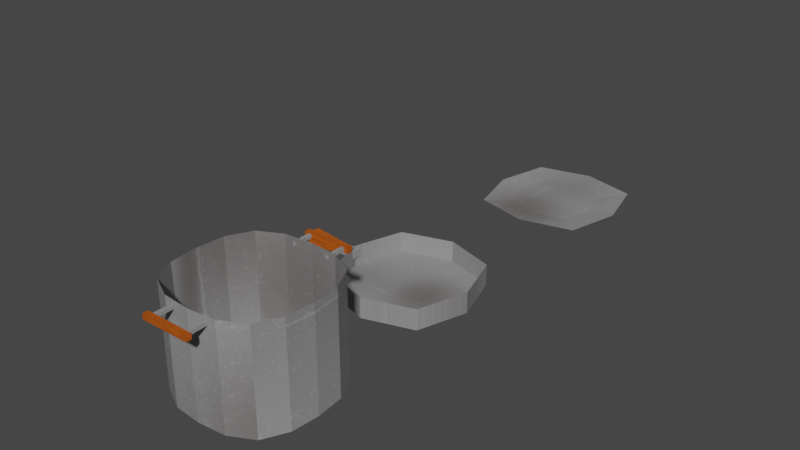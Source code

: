 # Source: cosasdecocina.blend  (saved by Blender 3.6.11; exported with 4.5.12 LTS)
import bpy
from mathutils import Matrix  # noqa: F401  (used for matrix-valued properties, if any)

bpy.ops.wm.read_factory_settings(use_empty=True)
scene = bpy.context.scene
scene.name = 'Scene'

# ---- collections
col_collection = bpy.data.collections.new('Collection'); scene.collection.children.link(col_collection)

# ---- images (referenced by path relative to the original .blend; pixels are not part of the script)
import os
ASSET_DIR = os.environ.get("B2B_ASSET_DIR", "")  # directory of the original .blend (textures are referenced by path, not embedded)
HERE = os.path.dirname(os.path.abspath(__file__))  # packed textures are extracted next to this script under _unpacked/

def load_image(name, relpath, width, height, colorspace="sRGB"):
    """Load a texture the original file referenced (path relative to the .blend, or extracted next to this script)."""
    p = next((c for c in (os.path.join(HERE, relpath), os.path.join(ASSET_DIR, relpath)) if relpath and os.path.exists(c)), "")
    if p:
        img = bpy.data.images.load(p, check_existing=True)
        img.name = name
    else:  # same state as the original file: an image datablock whose file is absent (Cycles renders it pink)
        img = bpy.data.images.new(name, width, height)
        img.source = "FILE"
        img.filepath = "//" + (relpath or name)
    img.colorspace_settings.name = colorspace
    return img
img_cocina_png = load_image('Cocina.png', '_unpacked/Cocina.7d474711.png', 1024, 1024, 'sRGB')

# ---- materials (node trees are filled in below, after node groups)
mat_textura = bpy.data.materials.new('Textura')
mat_textura.use_transparent_shadow = False

# ---- material node trees
mat_textura.use_nodes = True; mat_textura.node_tree.nodes.clear()
_N = mat_textura.node_tree.nodes; _L = mat_textura.node_tree.links
n0 = _N.new('ShaderNodeBsdfPrincipled'); n0.name = 'Principled BSDF'; n0.location = (10, 300)
n0.distribution = 'GGX'
n0.subsurface_method = 'RANDOM_WALK_SKIN'
n0.inputs[3].default_value = 1.45
n0.inputs[27].default_value = (0.0, 0.0, 0.0, 1.0)
n0.inputs[28].default_value = 1.0
n1 = _N.new('ShaderNodeOutputMaterial'); n1.name = 'Material Output'; n1.location = (300, 300)
n2 = _N.new('ShaderNodeTexImage'); n2.name = 'Image Texture'; n2.location = (-443, 284)
n2.image = img_cocina_png
_L.new(n0.outputs[0], n1.inputs[0])
_L.new(n2.outputs[0], n0.inputs[0])
n1.is_active_output = True

# ---- world
world_world = bpy.data.worlds.new('World'); scene.world = world_world
world_world.use_nodes = True; world_world.node_tree.nodes.clear()
_N = world_world.node_tree.nodes; _L = world_world.node_tree.links
n0 = _N.new('ShaderNodeOutputWorld'); n0.name = 'World Output'; n0.location = (300, 300)
n1 = _N.new('ShaderNodeBackground'); n1.name = 'Background'; n1.location = (10, 300)
n1.inputs[0].default_value = (0.05088, 0.05088, 0.05088, 1.0)
_L.new(n1.outputs[0], n0.inputs[0])
n0.is_active_output = True
world_world.color = (0.05088, 0.05088, 0.05088)
world_world.use_sun_shadow = False
world_world.sun_shadow_jitter_overblur = 0.0

# ---- meshes
me_plane = bpy.data.meshes.new('Plane')
me_plane.from_pydata([(-1.0, -1.0, 0.0), (1.0, -1.0, 0.0), (-1.0, 1.0, 0.0), (1.0, 1.0, 0.0), (-1.282, 0.0, 0.0), (0.0, -1.282, 0.0), (1.282, 0.0, 0.0), (0.0, 1.282, 0.0), (-1.234, -0.5408, 0.0), (0.5408, -1.234, 0.0), (1.234, 0.5408, 0.0), (-0.5408, 1.234, 0.0), (-1.234, 0.5408, 0.0), (-0.5408, -1.234, 0.0), (1.234, -0.5408, 0.0), (0.5408, 1.234, 0.0), (-1.234, -0.5408, 2.008), (-1.0, -1.0, 2.008), (0.5408, -1.234, 2.008), (1.0, -1.0, 2.008), (1.234, 0.5408, 2.008), (1.0, 1.0, 2.008), (-0.5408, 1.234, 2.008), (-1.0, 1.0, 2.008), (-1.234, 0.5408, 2.008), (-1.282, 0.0, 2.008), (-0.5408, -1.234, 2.008), (0.0, -1.282, 2.008), (1.234, -0.5408, 2.008), (1.282, 0.0, 2.008), (0.5408, 1.234, 2.008), (0.0, 1.282, 2.008), (-1.208, -0.5295, 0.04028), (-0.979, -0.979, 0.04028), (0.5295, -1.208, 0.04028), (0.979, -0.979, 0.04028), (1.208, 0.5295, 0.04028), (0.979, 0.979, 0.04028), (-0.5295, 1.208, 0.04028), (-0.979, 0.979, 0.04028), (-1.208, 0.5295, 0.04028), (-1.255, -3.129e-10, 0.04028), (-0.5295, -1.208, 0.04028), (2.347e-10, -1.255, 0.04028), (1.208, -0.5295, 0.04028), (1.255, -3.129e-10, 0.04028), (0.5295, 1.208, 0.04028), (2.347e-10, 1.255, 0.04028), (-0.4668, -1.708, 1.838), (-0.4668, -1.708, 1.941), (-0.4668, -1.604, 1.838), (-0.4668, -1.604, 1.941), (0.4668, -1.708, 1.838), (0.4668, -1.708, 1.941), (0.4668, -1.604, 1.838), (0.4668, -1.604, 1.941), (0.3881, -1.674, 1.857), (0.3881, -1.674, 1.922), (0.323, -1.674, 1.857), (0.323, -1.674, 1.922), (0.3881, -1.243, 1.857), (0.3881, -1.243, 1.922), (0.323, -1.243, 1.857), (0.323, -1.243, 1.922), (-0.3219, -1.674, 1.857), (-0.3219, -1.674, 1.922), (-0.387, -1.674, 1.857), (-0.387, -1.674, 1.922), (-0.3219, -1.243, 1.857), (-0.3219, -1.243, 1.922), (-0.387, -1.243, 1.857), (-0.387, -1.243, 1.922), (-0.4668, 1.706, 1.838), (-0.4668, 1.706, 1.941), (-0.4668, 1.602, 1.838), (-0.4668, 1.602, 1.941), (0.4668, 1.706, 1.838), (0.4668, 1.706, 1.941), (0.4668, 1.602, 1.838), (0.4668, 1.602, 1.941), (0.3881, 1.672, 1.857), (0.3881, 1.672, 1.922), (0.323, 1.672, 1.857), (0.323, 1.672, 1.922), (0.3881, 1.241, 1.857), (0.3881, 1.241, 1.922), (0.323, 1.241, 1.857), (0.323, 1.241, 1.922), (-0.3219, 1.672, 1.857), (-0.3219, 1.672, 1.922), (-0.387, 1.672, 1.857), (-0.387, 1.672, 1.922), (-0.3219, 1.241, 1.857), (-0.3219, 1.241, 1.922), (-0.387, 1.241, 1.857), (-0.387, 1.241, 1.922)], [], [(6, 10, 20, 29), (7, 11, 22, 31), (5, 13, 0, 8, 4, 12, 2, 11, 7, 15, 3, 10, 6, 14, 1, 9), (9, 1, 19, 18), (30, 31, 47, 46), (10, 3, 21, 20), (5, 9, 18, 27), (11, 2, 23, 22), (4, 8, 16, 25), (12, 4, 25, 24), (2, 12, 24, 23), (13, 5, 27, 26), (0, 13, 26, 17), (14, 6, 29, 28), (1, 14, 28, 19), (15, 7, 31, 30), (8, 0, 17, 16), (3, 15, 30, 21), (43, 34, 35, 44, 45, 36, 37, 46, 47, 38, 39, 40, 41, 32, 33, 42), (16, 17, 33, 32), (21, 30, 46, 37), (31, 22, 38, 47), (18, 19, 35, 34), (29, 20, 36, 45), (20, 21, 37, 36), (27, 18, 34, 43), (22, 23, 39, 38), (25, 16, 32, 41), (24, 25, 41, 40), (23, 24, 40, 39), (26, 27, 43, 42), (17, 26, 42, 33), (28, 29, 45, 44), (19, 28, 44, 35), (48, 49, 51, 50), (50, 51, 55, 54), (54, 55, 53, 52), (52, 53, 49, 48), (50, 54, 52, 48), (55, 51, 49, 53), (56, 57, 59, 58), (58, 59, 63, 62), (62, 63, 61, 60), (60, 61, 57, 56), (58, 62, 60, 56), (63, 59, 57, 61), (64, 65, 67, 66), (66, 67, 71, 70), (70, 71, 69, 68), (68, 69, 65, 64), (66, 70, 68, 64), (71, 67, 65, 69), (72, 74, 75, 73), (74, 78, 79, 75), (78, 76, 77, 79), (76, 72, 73, 77), (74, 72, 76, 78), (79, 77, 73, 75), (80, 82, 83, 81), (82, 86, 87, 83), (86, 84, 85, 87), (84, 80, 81, 85), (82, 80, 84, 86), (87, 85, 81, 83), (88, 90, 91, 89), (90, 94, 95, 91), (94, 92, 93, 95), (92, 88, 89, 93), (90, 88, 92, 94), (95, 93, 89, 91)])
_uv = me_plane.uv_layers.new(name='UVMap')
_uv.uv.foreach_set('vector', [0.4433, 0.0, 0.5107, 2.889e-05, 0.5107, 0.2504, 0.4433, 0.2504, 0.4433, 0.2506, 0.5107, 0.2506, 0.5107, 0.501, 0.4433, 0.5009, 0.3185, 0.1733, 0.3067, 0.24, 0.2725, 0.2945, 0.2129, 0.3185, 0.1452, 0.3185, 0.07852, 0.3067, 0.02405, 0.2725, 0.0, 0.2129, 0.0, 0.1452, 0.01187, 0.07852, 0.046, 0.02405, 0.1056, 0.0, 0.1733, 0.0, 0.24, 0.01187, 0.2945, 0.046, 0.3185, 0.1056, 0.5448, 0.3182, 0.6021, 0.3184, 0.6021, 0.5687, 0.5448, 0.5686, 0.568, 0.4427, 0.568, 0.3753, 0.8134, 0.3753, 0.8134, 0.4413, 0.5107, 2.889e-05, 0.568, 0.0001704, 0.568, 0.2506, 0.5107, 0.2504, 0.4774, 0.3182, 0.5448, 0.3182, 0.5448, 0.5686, 0.4774, 0.5686, 0.5107, 0.2506, 0.568, 0.2507, 0.568, 0.5011, 0.5107, 0.501, 0.6927, 0.0, 0.7602, 2.889e-05, 0.7602, 0.2504, 0.6927, 0.2504, 0.6252, 2.888e-05, 0.6927, 0.0, 0.6927, 0.2504, 0.6252, 0.2504, 0.568, 0.0001704, 0.6252, 2.888e-05, 0.6252, 0.2504, 0.568, 0.2506, 0.4099, 0.3182, 0.4774, 0.3182, 0.4774, 0.5686, 0.4099, 0.5686, 0.3526, 0.3184, 0.4099, 0.3182, 0.4099, 0.5686, 0.3526, 0.5687, 0.3758, 2.888e-05, 0.4433, 0.0, 0.4433, 0.2504, 0.3758, 0.2504, 0.3185, 0.0001704, 0.3758, 2.888e-05, 0.3758, 0.2504, 0.3185, 0.2506, 0.3758, 0.2506, 0.4433, 0.2506, 0.4433, 0.5009, 0.3758, 0.501, 0.7602, 2.889e-05, 0.8174, 0.0001704, 0.8174, 0.2506, 0.7602, 0.2504, 0.3185, 0.2507, 0.3758, 0.2506, 0.3758, 0.501, 0.3185, 0.5011, 0.3118, 0.4882, 0.3002, 0.5535, 0.2668, 0.6068, 0.2084, 0.6304, 0.1421, 0.6304, 0.07688, 0.6187, 0.02354, 0.5853, 0.0, 0.527, 0.0, 0.4607, 0.01162, 0.3954, 0.04504, 0.3421, 0.1034, 0.3185, 0.1697, 0.3185, 0.235, 0.3302, 0.2883, 0.3636, 0.3118, 0.4219, 0.568, 0.5584, 0.5681, 0.5011, 0.8135, 0.5037, 0.8134, 0.5598, 0.5681, 0.5, 0.568, 0.4427, 0.8134, 0.4413, 0.8135, 0.4974, 0.568, 0.3753, 0.568, 0.3078, 0.8134, 0.3092, 0.8134, 0.3753, 0.05274, 0.3125, 0.05288, 0.2552, 0.2982, 0.2578, 0.2981, 0.3139, 0.7203, 0.4729, 0.7203, 0.4055, 0.9657, 0.4069, 0.9657, 0.4729, 0.7203, 0.4055, 0.7205, 0.3482, 0.9659, 0.3508, 0.9657, 0.4069, 0.05271, 0.3799, 0.05274, 0.3125, 0.2981, 0.3139, 0.2981, 0.3799, 0.568, 0.3078, 0.5681, 0.2506, 0.8135, 0.2532, 0.8134, 0.3092, 0.7203, 0.2235, 0.568, 0.5584, 0.8134, 0.5598, 0.9657, 0.2235, 0.7203, 0.2909, 0.7203, 0.2235, 0.9657, 0.2235, 0.9657, 0.2895, 0.7205, 0.3482, 0.7203, 0.2909, 0.9657, 0.2895, 0.9659, 0.3456, 0.05274, 0.4474, 0.05271, 0.3799, 0.2981, 0.3799, 0.2981, 0.446, 0.05288, 0.5047, 0.05274, 0.4474, 0.2981, 0.446, 0.2982, 0.502, 0.7203, 0.5404, 0.7203, 0.4729, 0.9657, 0.4729, 0.9657, 0.539, 0.7205, 0.5977, 0.7203, 0.5404, 0.9657, 0.539, 0.9659, 0.595, 0.4393, 0.6953, 0.4393, 0.8066, 0.328, 0.8066, 0.328, 0.6953, 0.6149, 0.8677, 0.6149, 0.9306, 0.0491, 0.9306, 0.0491, 0.8677, 0.4393, 0.8066, 0.4393, 0.9179, 0.328, 0.9179, 0.328, 0.8066, 0.6149, 0.8047, 0.6149, 0.8677, 0.0491, 0.8677, 0.0491, 0.8047, 0.0491, 0.7417, 0.6149, 0.7417, 0.6149, 0.8047, 0.0491, 0.8047, 0.0491, 0.6787, 0.6149, 0.6787, 0.6149, 0.7417, 0.0491, 0.7417, 0.3656, 0.6023, 0.366, 0.5942, 0.3741, 0.5945, 0.3737, 0.6026, 0.3733, 0.6107, 0.3737, 0.6026, 0.4273, 0.6051, 0.427, 0.6132, 0.3652, 0.6104, 0.3656, 0.6023, 0.3737, 0.6026, 0.3733, 0.6107, 0.3737, 0.6026, 0.3741, 0.5945, 0.4277, 0.597, 0.4273, 0.6051, 0.4277, 0.597, 0.4814, 0.5994, 0.481, 0.6075, 0.4273, 0.6051, 0.4806, 0.6157, 0.427, 0.6132, 0.4273, 0.6051, 0.481, 0.6075, 0.3648, 0.6185, 0.3652, 0.6104, 0.3733, 0.6107, 0.373, 0.6188, 0.373, 0.6188, 0.3733, 0.6107, 0.427, 0.6132, 0.4266, 0.6213, 0.3645, 0.6266, 0.3648, 0.6185, 0.373, 0.6188, 0.3726, 0.627, 0.3726, 0.627, 0.373, 0.6188, 0.4266, 0.6213, 0.4262, 0.6294, 0.427, 0.6132, 0.4806, 0.6157, 0.4803, 0.6238, 0.4266, 0.6213, 0.4799, 0.6319, 0.4262, 0.6294, 0.4266, 0.6213, 0.4803, 0.6238, 0.5429, 0.6914, 0.6542, 0.6914, 0.6542, 0.8027, 0.5429, 0.8027, 0.0622, 0.8591, 0.5861, 0.8591, 0.5861, 0.9174, 0.0622, 0.9174, 0.5429, 0.8027, 0.6542, 0.8027, 0.6542, 0.914, 0.5429, 0.914, 0.0622, 0.8008, 0.5861, 0.8008, 0.5861, 0.8591, 0.0622, 0.8591, 0.0622, 0.8008, 0.0622, 0.7425, 0.5861, 0.7425, 0.5861, 0.8008, 0.0622, 0.7425, 0.0622, 0.6841, 0.5861, 0.6841, 0.5861, 0.7425, 0.3722, 0.6351, 0.3641, 0.6347, 0.3645, 0.6266, 0.3726, 0.627, 0.4259, 0.6375, 0.3722, 0.6351, 0.3726, 0.627, 0.4262, 0.6294, 0.3718, 0.6432, 0.3637, 0.6428, 0.3641, 0.6347, 0.3722, 0.6351, 0.4255, 0.6456, 0.3718, 0.6432, 0.3722, 0.6351, 0.4259, 0.6375, 0.4799, 0.6319, 0.4795, 0.64, 0.4259, 0.6375, 0.4262, 0.6294, 0.4255, 0.6456, 0.4259, 0.6375, 0.4795, 0.64, 0.4791, 0.6481, 0.3715, 0.6513, 0.3634, 0.6509, 0.3637, 0.6428, 0.3718, 0.6432, 0.4251, 0.6537, 0.3715, 0.6513, 0.3718, 0.6432, 0.4255, 0.6456, 0.3711, 0.6594, 0.363, 0.659, 0.3634, 0.6509, 0.3715, 0.6513, 0.4247, 0.6618, 0.3711, 0.6594, 0.3715, 0.6513, 0.4251, 0.6537, 0.4791, 0.6481, 0.4788, 0.6562, 0.4251, 0.6537, 0.4255, 0.6456, 0.4247, 0.6618, 0.4251, 0.6537, 0.4788, 0.6562, 0.4784, 0.6643])
me_plane.materials.append(mat_textura)
me_plane.update()
me_plane_001 = bpy.data.meshes.new('Plane.001')
me_plane_001.from_pydata([(-1.0, -1.0, 0.0), (1.0, -1.0, 0.0), (-1.0, 1.0, 0.0), (1.0, 1.0, 0.0), (-1.314, 4.681e-09, 0.0), (-3.511e-09, -1.314, 0.0), (1.314, 4.681e-09, 0.0), (-3.511e-09, 1.314, 0.0), (-1.314, 4.681e-09, 0.4169), (-1.0, -1.0, 0.4169), (-3.511e-09, -1.314, 0.4169), (1.0, -1.0, 0.4169), (1.314, 4.681e-09, 0.4169), (1.0, 1.0, 0.4169), (-3.511e-09, 1.314, 0.4169), (-1.0, 1.0, 0.4169), (-3.03e-09, 1.286, 0.02494), (-0.9783, 0.9783, 0.02494), (1.286, 4.418e-09, 0.02494), (0.9783, 0.9783, 0.02494), (-3.03e-09, -1.286, 0.02494), (0.9783, -0.9783, 0.02494), (-1.286, 4.418e-09, 0.02494), (-0.9783, -0.9783, 0.02494), (-1.578, -0.07793, 0.1943), (-1.578, -0.07793, 0.3501), (-1.578, 0.07793, 0.1943), (-1.578, 0.07793, 0.3501), (-1.256, -0.07793, 0.1943), (-1.256, -0.07793, 0.3501), (-1.256, 0.07793, 0.1943), (-1.256, 0.07793, 0.3501), (-2.468, 0.02696, 0.2452), (-2.357, 0.1306, 0.1416), (-2.357, -0.1306, 0.1416), (-2.468, -0.02696, 0.2452), (-2.357, -0.1306, 0.4028), (-2.468, -0.02696, 0.2992), (-2.357, 0.1306, 0.4028), (-2.468, 0.02696, 0.2992)], [], [(6, 3, 13, 12), (1, 6, 12, 11), (5, 0, 4, 2, 7, 3, 6, 1), (2, 4, 8, 15), (13, 14, 16, 19), (4, 0, 9, 8), (3, 7, 14, 13), (0, 5, 10, 9), (7, 2, 15, 14), (5, 1, 11, 10), (20, 21, 18, 19, 16, 17, 22, 23), (9, 10, 20, 23), (8, 9, 23, 22), (12, 13, 19, 18), (11, 12, 18, 21), (15, 8, 22, 17), (10, 11, 21, 20), (14, 15, 17, 16), (24, 25, 36, 34), (26, 27, 31, 30), (30, 31, 29, 28), (28, 29, 25, 24), (26, 30, 28, 24), (31, 27, 25, 29), (27, 26, 33, 38), (26, 24, 34, 33), (25, 27, 38, 36), (33, 34, 35, 32), (34, 36, 37, 35), (36, 38, 39, 37), (38, 33, 32, 39), (35, 37, 39, 32)])
_uv = me_plane_001.uv_layers.new(name='UVMap')
_uv.uv.foreach_set('vector', [0.84, 0.3524, 0.84, 0.6432, 0.84, 0.6432, 0.84, 0.3524, 0.84, 0.06154, 0.84, 0.3524, 0.84, 0.3524, 0.84, 0.06154, 0.5492, 0.06154, 0.2584, 0.06154, 0.2584, 0.3524, 0.2584, 0.6432, 0.5492, 0.6432, 0.84, 0.6432, 0.84, 0.3524, 0.84, 0.06154, 0.2584, 0.6432, 0.2584, 0.3524, 0.2584, 0.3524, 0.2584, 0.6432, 0.84, 0.6432, 0.5492, 0.6432, 0.5492, 0.6432, 0.84, 0.6432, 0.2584, 0.3524, 0.2584, 0.06154, 0.2584, 0.06154, 0.2584, 0.3524, 0.84, 0.6432, 0.5492, 0.6432, 0.5492, 0.6432, 0.84, 0.6432, 0.2584, 0.06154, 0.5492, 0.06154, 0.5492, 0.06154, 0.2584, 0.06154, 0.5492, 0.6432, 0.2584, 0.6432, 0.2584, 0.6432, 0.5492, 0.6432, 0.5492, 0.06154, 0.84, 0.06154, 0.84, 0.06154, 0.5492, 0.06154, 0.5492, 0.06154, 0.84, 0.06154, 0.84, 0.3524, 0.84, 0.6432, 0.5492, 0.6432, 0.2584, 0.6432, 0.2584, 0.3524, 0.2584, 0.06154, 0.2584, 0.06154, 0.5492, 0.06154, 0.5492, 0.06154, 0.2584, 0.06154, 0.2584, 0.3524, 0.2584, 0.06154, 0.2584, 0.06154, 0.2584, 0.3524, 0.84, 0.3524, 0.84, 0.6432, 0.84, 0.6432, 0.84, 0.3524, 0.84, 0.06154, 0.84, 0.3524, 0.84, 0.3524, 0.84, 0.06154, 0.2584, 0.6432, 0.2584, 0.3524, 0.2584, 0.3524, 0.2584, 0.6432, 0.5492, 0.06154, 0.84, 0.06154, 0.84, 0.06154, 0.5492, 0.06154, 0.5492, 0.6432, 0.2584, 0.6432, 0.2584, 0.6432, 0.5492, 0.6432, 0.08321, 0.8598, 0.08321, 0.7652, 0.557, 0.7332, 0.557, 0.8918, 0.6996, 0.01168, 0.8285, 0.01168, 0.8285, 0.2773, 0.6996, 0.2773, 0.9932, 0.1289, 0.8643, 0.1289, 0.8643, 0.0, 0.9932, 7.451e-09, 0.4757, 0.0, 0.6046, 0.0, 0.6046, 0.2657, 0.4757, 0.2657, 0.1803, 0.01168, 0.1803, 0.2773, 0.0514, 0.2773, 0.0514, 0.01168, 0.3886, 0.0, 0.3886, 0.2657, 0.2597, 0.2657, 0.2597, 0.0, 0.6458, 0.7415, 0.6458, 0.8522, 0.09139, 0.8896, 0.09139, 0.7041, 0.6076, 0.7525, 0.6076, 0.8561, 0.08904, 0.8911, 0.08904, 0.7175, 0.02766, 0.8625, 0.02766, 0.7625, 0.5283, 0.7287, 0.5283, 0.8963, 0.08904, 0.7175, 0.08904, 0.8911, 0.01772, 0.8222, 0.01772, 0.7864, 0.557, 0.8918, 0.557, 0.7332, 0.6222, 0.7962, 0.6222, 0.8289, 0.5283, 0.8963, 0.5283, 0.7287, 0.5971, 0.7952, 0.5971, 0.8298, 0.09139, 0.7041, 0.09139, 0.8896, 0.01513, 0.816, 0.01513, 0.7777, 0.1067, 0.8576, 0.06209, 0.8576, 0.06209, 0.813, 0.1067, 0.813])
me_plane_001.materials.append(mat_textura)
me_plane_001.update()
me_plane_002 = bpy.data.meshes.new('Plane.002')
me_plane_002.from_pydata([(-0.7402, -0.7402, 0.0), (0.7402, -0.7402, 0.0), (-0.7402, 0.7402, 0.0), (0.7402, 0.7402, 0.0), (-0.9249, -2.238e-09, 0.0), (0.0, -0.9249, 0.0), (0.9249, -2.238e-09, 0.0), (0.0, 0.9249, 0.0), (-1.364, 1.084e-08, 0.06948), (-1.091, -1.091, 0.06948), (0.0, -1.364, 0.06948), (1.091, -1.091, 0.06948), (1.364, 1.084e-08, 0.06948), (1.091, 1.091, 0.06948), (0.0, 1.364, 0.06948), (-1.091, 1.091, 0.06948), (-5.532e-09, 0.8575, 0.02494), (-0.6863, 0.6863, 0.02494), (0.8575, -4.247e-09, 0.02494), (0.6863, 0.6863, 0.02494), (-5.532e-09, -0.8575, 0.02494), (0.6863, -0.6863, 0.02494), (-0.8575, -4.247e-09, 0.02494), (-0.6863, -0.6863, 0.02494)], [], [(6, 3, 13, 12), (1, 6, 12, 11), (5, 0, 4, 2, 7, 3, 6, 1), (2, 4, 8, 15), (13, 14, 16, 19), (4, 0, 9, 8), (3, 7, 14, 13), (0, 5, 10, 9), (7, 2, 15, 14), (5, 1, 11, 10), (20, 21, 18, 19, 16, 17, 22, 23), (9, 10, 20, 23), (8, 9, 23, 22), (12, 13, 19, 18), (11, 12, 18, 21), (15, 8, 22, 17), (10, 11, 21, 20), (14, 15, 17, 16)])
_uv = me_plane_002.uv_layers.new(name='UVMap')
_uv.uv.foreach_set('vector', [0.5305, 0.1108, 0.342, 0.1108, 0.2788, 0.005582, 0.5568, 0.005582, 0.697, 0.1994, 0.5305, 0.1108, 0.5568, 0.005582, 0.8022, 0.1362, 0.697, 0.3879, 0.6084, 0.5544, 0.4199, 0.5544, 0.2534, 0.4658, 0.2534, 0.2772, 0.342, 0.1108, 0.5305, 0.1108, 0.697, 0.1994, 0.2534, 0.4658, 0.4199, 0.5544, 0.3936, 0.6596, 0.1482, 0.529, 0.1491, 0.5309, 0.1491, 0.259, 0.2678, 0.2886, 0.2678, 0.4596, 0.4199, 0.5544, 0.6084, 0.5544, 0.6716, 0.6596, 0.3936, 0.6596, 0.342, 0.1108, 0.2534, 0.2772, 0.1482, 0.251, 0.2788, 0.005582, 0.6084, 0.5544, 0.697, 0.3879, 0.8022, 0.4142, 0.6716, 0.6596, 0.2534, 0.2772, 0.2534, 0.4658, 0.1482, 0.529, 0.1482, 0.251, 0.697, 0.3879, 0.697, 0.1994, 0.8022, 0.1362, 0.8022, 0.4142, 0.6701, 0.389, 0.5898, 0.5399, 0.4188, 0.5399, 0.2678, 0.4596, 0.2678, 0.2886, 0.3482, 0.1376, 0.5192, 0.1376, 0.6701, 0.218, 0.7889, 0.1466, 0.7889, 0.4186, 0.6701, 0.389, 0.6701, 0.218, 0.5488, 0.01887, 0.7889, 0.1466, 0.6701, 0.218, 0.5192, 0.1376, 0.3892, 0.6587, 0.1491, 0.5309, 0.2678, 0.4596, 0.4188, 0.5399, 0.6611, 0.6587, 0.3892, 0.6587, 0.4188, 0.5399, 0.5898, 0.5399, 0.2768, 0.01887, 0.5488, 0.01887, 0.5192, 0.1376, 0.3482, 0.1376, 0.7889, 0.4186, 0.6611, 0.6587, 0.5898, 0.5399, 0.6701, 0.389, 0.1491, 0.259, 0.2768, 0.01887, 0.3482, 0.1376, 0.2678, 0.2886])
me_plane_002.materials.append(mat_textura)
me_plane_002.update()

# ---- objects
ob_olla = bpy.data.objects.new('Olla', me_plane)
ob_sarten = bpy.data.objects.new('Sarten', me_plane_001)
ob_plate = bpy.data.objects.new('Plate', me_plane_002)

# ---- transforms, parenting, visibility, modifiers, constraints
ob_olla.location = (0.0, -8.402, 0.0)
ob_sarten.location = (-0.02659, -4.675, 0.06659)
ob_plate.location = (-0.04212, 0.2505, 0.00973)

# ---- collection membership
col_collection.objects.link(ob_olla)
col_collection.objects.link(ob_sarten)
col_collection.objects.link(ob_plate)

# ---- scene / render settings (as saved in the file)
scene.frame_start = 1; scene.frame_end = 250; scene.frame_set(1)
scene.render.engine = 'BLENDER_EEVEE_NEXT'
scene.cycles.sampling_pattern = 'TABULATED_SOBOL'
scene.cycles.use_light_tree = False
scene.view_settings.view_transform = 'Filmic'
bpy.context.view_layer.update()

# ---- added for rendering (the .blend has no active camera and no usable light): camera, sun
cam_auto = bpy.data.cameras.new('AutoCamera')
cam_auto.lens = 50.0
cam_auto.sensor_width = 36.0
cam_auto.clip_end = 1000.0
ob_auto_camera = bpy.data.objects.new('AutoCamera', cam_auto)
scene.collection.objects.link(ob_auto_camera)
ob_auto_camera.location = (10.9721, -18.1182, 10.2504)
ob_auto_camera.rotation_euler = (1.09748, -7.21219e-08, 0.694738)
scene.camera = ob_auto_camera
light_auto_sun = bpy.data.lights.new('AutoSun', 'SUN')
light_auto_sun.energy = 3.0
light_auto_sun.angle = 0.0523599
ob_auto_sun = bpy.data.objects.new('AutoSun', light_auto_sun)
scene.collection.objects.link(ob_auto_sun)
ob_auto_sun.rotation_euler = (0.872665, 0.174533, 0.523599)
bpy.context.view_layer.update()

